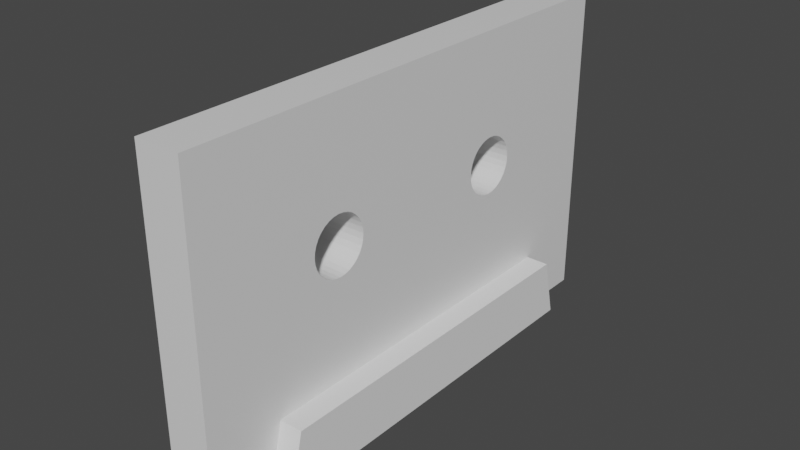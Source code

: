 # Source: cassette.blend  (saved by Blender 2.82.7; exported with 4.5.12 LTS)
import bpy
from mathutils import Matrix  # noqa: F401  (used for matrix-valued properties, if any)

bpy.ops.wm.read_factory_settings(use_empty=True)
scene = bpy.context.scene
scene.name = 'Scene'

# ---- collections
col_collection = bpy.data.collections.new('Collection'); scene.collection.children.link(col_collection)

# ---- materials (node trees are filled in below, after node groups)
mat_material = bpy.data.materials.new('Material')
mat_material.alpha_threshold = 0.0
mat_material.use_transparent_shadow = False
mat_material.line_color = (0.0, 0.0, 0.0, 1.0)

# ---- material node trees
mat_material.use_nodes = True; mat_material.node_tree.nodes.clear()
_N = mat_material.node_tree.nodes; _L = mat_material.node_tree.links
n0 = _N.new('ShaderNodeOutputMaterial'); n0.name = 'Material Output'; n0.location = (300, 300)
n1 = _N.new('ShaderNodeBsdfPrincipled'); n1.name = 'Principled BSDF'; n1.location = (10, 300)
n1.distribution = 'GGX'
n1.subsurface_method = 'BURLEY'
n1.inputs[2].default_value = 0.4
n1.inputs[3].default_value = 1.45
n1.inputs[27].default_value = (0.0, 0.0, 0.0, 1.0)
n1.inputs[28].default_value = 1.0
_L.new(n1.outputs[0], n0.inputs[0])
n0.is_active_output = True

# ---- world
world_world = bpy.data.worlds.new('World'); scene.world = world_world
world_world.use_nodes = True; world_world.node_tree.nodes.clear()
_N = world_world.node_tree.nodes; _L = world_world.node_tree.links
n0 = _N.new('ShaderNodeOutputWorld'); n0.name = 'World Output'; n0.location = (300, 300)
n1 = _N.new('ShaderNodeBackground'); n1.name = 'Background'; n1.location = (10, 300)
n1.inputs[0].default_value = (0.05088, 0.05088, 0.05088, 1.0)
_L.new(n1.outputs[0], n0.inputs[0])
n0.is_active_output = True
world_world.color = (0.05088, 0.05088, 0.05088)
world_world.use_sun_shadow = False
world_world.sun_shadow_jitter_overblur = 0.0

# ---- meshes
me_cube = bpy.data.meshes.new('Cube')
me_cube.from_pydata([(1.0, 1.0, 1.0), (1.0, 1.0, -1.0), (1.0, -1.0, 1.0), (1.0, -1.0, -1.0), (-1.0, 1.0, 1.0), (-1.0, 1.0, -1.0), (-1.0, -1.0, 1.0), (-1.0, -1.0, -1.0), (-1.0, -0.2986, 0.1104), (1.0, -0.2986, 0.1104), (-1.0, -0.29, 0.1793), (1.0, -0.29, 0.1793), (-1.0, -0.2922, 0.1442), (1.0, -0.2922, 0.1442), (-1.0, -0.4663, 0.02963), (1.0, -0.4663, 0.02963), (-1.0, -0.4835, 0.05202), (1.0, -0.4835, 0.05202), (-1.0, -0.4467, 0.013), (1.0, -0.4467, 0.013), (-1.0, -0.4976, 0.0793), (1.0, -0.4976, 0.0793), (-1.0, -0.5167, 0.1793), (1.0, -0.5167, 0.1793), (-1.0, -0.5145, 0.2144), (1.0, -0.5145, 0.2144), (-1.0, -0.5145, 0.1442), (1.0, -0.5145, 0.1442), (-1.0, -0.3812, 0.3558), (1.0, -0.3812, 0.3558), (-1.0, -0.3232, 0.3066), (1.0, -0.3232, 0.3066), (-1.0, -0.3091, 0.2793), (1.0, -0.3091, 0.2793), (-1.0, -0.5081, 0.2482), (1.0, -0.5081, 0.2482), (-1.0, -0.36, 0.3456), (1.0, -0.36, 0.3456), (-1.0, -0.3404, 0.02963), (1.0, -0.3404, 0.02963), (-1.0, -0.3232, 0.05202), (1.0, -0.3232, 0.05202), (-1.0, -0.2922, 0.2144), (1.0, -0.2922, 0.2144), (-1.0, -0.36, 0.013), (1.0, -0.36, 0.013), (-1.0, -0.4467, 0.3456), (1.0, -0.4467, 0.3456), (-1.0, -0.4255, 0.3558), (1.0, -0.4255, 0.3558), (-1.0, -0.4663, 0.329), (1.0, -0.4663, 0.329), (-1.0, -0.4034, 0.3593), (1.0, -0.4034, 0.3593), (-1.0, -0.4255, 0.002757), (1.0, -0.4255, 0.002757), (-1.0, -0.3091, 0.0793), (1.0, -0.3091, 0.0793), (-1.0, -0.5081, 0.1104), (1.0, -0.5081, 0.1104), (-1.0, -0.4034, -0.000702), (1.0, -0.4034, -0.000702), (-1.0, -0.3404, 0.329), (1.0, -0.3404, 0.329), (-1.0, -0.4835, 0.3066), (1.0, -0.4835, 0.3066), (-1.0, -0.4976, 0.2793), (1.0, -0.4976, 0.2793), (-1.0, -0.3812, 0.002757), (1.0, -0.3812, 0.002757), (-1.0, -0.2986, 0.2482), (1.0, -0.2986, 0.2482), (1.0, 0.5081, 0.1104), (-1.0, 0.5081, 0.1104), (1.0, 0.5167, 0.1793), (-1.0, 0.5167, 0.1793), (1.0, 0.5145, 0.1442), (-1.0, 0.5145, 0.1442), (1.0, 0.3404, 0.02963), (-1.0, 0.3404, 0.02963), (1.0, 0.3232, 0.05202), (-1.0, 0.3232, 0.05202), (1.0, 0.36, 0.013), (-1.0, 0.36, 0.013), (1.0, 0.3091, 0.0793), (-1.0, 0.3091, 0.0793), (1.0, 0.29, 0.1793), (-1.0, 0.29, 0.1793), (1.0, 0.2922, 0.2144), (-1.0, 0.2922, 0.2144), (1.0, 0.2922, 0.1442), (-1.0, 0.2922, 0.1442), (1.0, 0.4255, 0.3558), (-1.0, 0.4255, 0.3558), (1.0, 0.4835, 0.3066), (-1.0, 0.4835, 0.3066), (1.0, 0.4976, 0.2793), (-1.0, 0.4976, 0.2793), (1.0, 0.2986, 0.2482), (-1.0, 0.2986, 0.2482), (1.0, 0.4467, 0.3456), (-1.0, 0.4467, 0.3456), (1.0, 0.4663, 0.02963), (-1.0, 0.4663, 0.02963), (1.0, 0.4835, 0.05202), (-1.0, 0.4835, 0.05202), (1.0, 0.5145, 0.2144), (-1.0, 0.5145, 0.2144), (1.0, 0.4467, 0.013), (-1.0, 0.4467, 0.013), (1.0, 0.36, 0.3456), (-1.0, 0.36, 0.3456), (1.0, 0.3812, 0.3558), (-1.0, 0.3812, 0.3558), (1.0, 0.3404, 0.329), (-1.0, 0.3404, 0.329), (1.0, 0.4034, 0.3593), (-1.0, 0.4034, 0.3593), (1.0, 0.3812, 0.002757), (-1.0, 0.3812, 0.002757), (1.0, 0.4976, 0.0793), (-1.0, 0.4976, 0.0793), (1.0, 0.2986, 0.1104), (-1.0, 0.2986, 0.1104), (1.0, 0.4034, -0.000702), (-1.0, 0.4034, -0.000702), (1.0, 0.4663, 0.329), (-1.0, 0.4663, 0.329), (1.0, 0.3232, 0.3066), (-1.0, 0.3232, 0.3066), (1.0, 0.3091, 0.2793), (-1.0, 0.3091, 0.2793), (1.0, 0.4255, 0.002757), (-1.0, 0.4255, 0.002757), (1.0, 0.5081, 0.2482), (-1.0, 0.5081, 0.2482)], [], [(0, 4, 6, 2), (3, 2, 6, 7), (7, 6, 22, 26, 58, 20, 16, 14, 18, 54, 60, 68, 44, 38, 40, 56, 8, 12, 10, 87, 91, 123, 85, 81, 79, 83, 119, 125, 133, 109, 103, 105, 121, 73, 77, 75, 4, 5), (5, 1, 3, 7), (1, 0, 74, 76, 72, 120, 104, 102, 108, 132, 124, 118, 82, 78, 80, 84, 122, 90, 86, 11, 13, 9, 57, 41, 39, 45, 69, 61, 55, 19, 15, 17, 21, 59, 27, 23, 2, 3), (5, 4, 0, 1), (49, 48, 52, 53), (65, 64, 50, 51), (51, 50, 46, 47), (69, 68, 60, 61), (29, 28, 36, 37), (53, 52, 28, 29), (63, 62, 30, 31), (11, 10, 12, 13), (27, 26, 22, 23), (39, 38, 44, 45), (23, 22, 24, 25), (13, 12, 8, 9), (31, 30, 32, 33), (21, 20, 58, 59), (33, 32, 70, 71), (67, 66, 64, 65), (57, 56, 40, 41), (45, 44, 68, 69), (2, 23, 25, 35, 67, 65, 51, 47, 49, 53, 29, 37, 63, 31, 33, 71, 43, 11, 0), (35, 34, 66, 67), (17, 16, 20, 21), (19, 18, 14, 15), (37, 36, 62, 63), (43, 42, 10, 11), (61, 60, 54, 55), (47, 46, 48, 49), (59, 58, 26, 27), (9, 8, 56, 57), (71, 70, 42, 43), (25, 24, 34, 35), (55, 54, 18, 19), (41, 40, 38, 39), (15, 14, 16, 17), (4, 10, 42, 70, 32, 30, 62, 36, 28, 52, 48, 46, 50, 64, 66, 34, 24, 22, 6), (112, 113, 117, 116), (128, 129, 115, 114), (114, 115, 111, 110), (132, 133, 125, 124), (92, 93, 101, 100), (116, 117, 93, 92), (126, 127, 95, 94), (74, 75, 77, 76), (90, 91, 87, 86), (102, 103, 109, 108), (86, 87, 89, 88), (76, 77, 73, 72), (94, 95, 97, 96), (84, 85, 123, 122), (96, 97, 135, 134), (130, 131, 129, 128), (120, 121, 105, 104), (108, 109, 133, 132), (11, 86, 88, 98, 130, 128, 114, 110, 112, 116, 92, 100, 126, 94, 96, 134, 106, 74, 0), (98, 99, 131, 130), (80, 81, 85, 84), (82, 83, 79, 78), (100, 101, 127, 126), (106, 107, 75, 74), (124, 125, 119, 118), (110, 111, 113, 112), (122, 123, 91, 90), (72, 73, 121, 120), (134, 135, 107, 106), (88, 89, 99, 98), (118, 119, 83, 82), (104, 105, 103, 102), (78, 79, 81, 80), (4, 75, 107, 135, 97, 95, 127, 101, 93, 117, 113, 111, 115, 129, 131, 99, 89, 87, 10)])
_uv = me_cube.uv_layers.new(name='UVMap')
_uv.uv.foreach_set('vector', [0.375, 0.0, 0.625, 0.0, 0.625, 0.25, 0.375, 0.25, 0.375, 0.25, 0.625, 0.25, 0.625, 0.5, 0.375, 0.5, 0.375, 0.5, 0.625, 0.5, 0.5224, 0.5604, 0.518, 0.5607, 0.5138, 0.5615, 0.5099, 0.5628, 0.5065, 0.5646, 0.5037, 0.5667, 0.5016, 0.5692, 0.5003, 0.5718, 0.4999, 0.5746, 0.5003, 0.5773, 0.5016, 0.58, 0.5037, 0.5825, 0.5065, 0.5846, 0.5099, 0.5864, 0.5138, 0.5877, 0.518, 0.5885, 0.5224, 0.5887, 0.5224, 0.6613, 0.518, 0.6615, 0.5138, 0.6623, 0.5099, 0.6636, 0.5065, 0.6654, 0.5037, 0.6675, 0.5016, 0.67, 0.5003, 0.6727, 0.4999, 0.6754, 0.5003, 0.6782, 0.5016, 0.6808, 0.5037, 0.6833, 0.5065, 0.6854, 0.5099, 0.6872, 0.5138, 0.6885, 0.518, 0.6893, 0.5224, 0.6896, 0.625, 0.75, 0.375, 0.75, 0.375, 0.75, 0.625, 0.75, 0.625, 1.0, 0.375, 1.0, 0.125, 0.5, 0.375, 0.5, 0.2724, 0.5604, 0.268, 0.5607, 0.2638, 0.5615, 0.2599, 0.5628, 0.2565, 0.5646, 0.2537, 0.5667, 0.2516, 0.5692, 0.2503, 0.5718, 0.2499, 0.5746, 0.2503, 0.5773, 0.2516, 0.58, 0.2537, 0.5825, 0.2565, 0.5846, 0.2599, 0.5864, 0.2638, 0.5877, 0.268, 0.5885, 0.2724, 0.5888, 0.2724, 0.6613, 0.268, 0.6615, 0.2638, 0.6623, 0.2599, 0.6636, 0.2565, 0.6654, 0.2537, 0.6675, 0.2516, 0.67, 0.2503, 0.6727, 0.2499, 0.6754, 0.2503, 0.6782, 0.2516, 0.6808, 0.2537, 0.6833, 0.2565, 0.6854, 0.2599, 0.6872, 0.2638, 0.6885, 0.268, 0.6893, 0.2724, 0.6896, 0.375, 0.75, 0.125, 0.75, 0.625, 0.5, 0.875, 0.5, 0.875, 0.75, 0.625, 0.75, 0.7188, 0.6168, 0.7188, 0.8832, 0.75, 0.8832, 0.75, 0.6168, 0.625, 0.6168, 0.625, 0.8832, 0.6562, 0.8832, 0.6562, 0.6168, 0.6562, 0.6168, 0.6562, 0.8832, 0.6875, 0.8832, 0.6875, 0.6168, 0.2188, 0.6168, 0.2188, 0.8832, 0.25, 0.8832, 0.25, 0.6168, 0.7812, 0.6168, 0.7812, 0.8832, 0.8125, 0.8832, 0.8125, 0.6168, 0.75, 0.6168, 0.75, 0.8832, 0.7812, 0.8832, 0.7812, 0.6168, 0.8438, 0.6168, 0.8438, 0.8832, 0.875, 0.8832, 0.875, 0.6168, 0.0, 0.6168, 0.0, 0.8832, 0.03125, 0.8832, 0.03125, 0.6168, 0.4688, 0.6168, 0.4688, 0.8832, 0.5, 0.8832, 0.5, 0.6168, 0.1562, 0.6168, 0.1562, 0.8832, 0.1875, 0.8832, 0.1875, 0.6168, 0.5, 0.6168, 0.5, 0.8832, 0.5312, 0.8832, 0.5312, 0.6168, 0.03125, 0.6168, 0.03125, 0.8832, 0.0625, 0.8832, 0.0625, 0.6168, 0.875, 0.6168, 0.875, 0.8832, 0.9062, 0.8832, 0.9062, 0.6168, 0.4062, 0.6168, 0.4062, 0.8832, 0.4375, 0.8832, 0.4375, 0.6168, 0.9062, 0.6168, 0.9062, 0.8832, 0.9375, 0.8832, 0.9375, 0.6168, 0.5938, 0.6168, 0.5938, 0.8832, 0.625, 0.8832, 0.625, 0.6168, 0.09375, 0.6168, 0.09375, 0.8832, 0.125, 0.8832, 0.125, 0.6168, 0.1875, 0.6168, 0.1875, 0.8832, 0.2188, 0.8832, 0.2188, 0.6168, 0.375, 0.75, 0.2724, 0.6896, 0.2768, 0.6893, 0.281, 0.6885, 0.2849, 0.6872, 0.2883, 0.6854, 0.2911, 0.6833, 0.2932, 0.6808, 0.2945, 0.6782, 0.2949, 0.6754, 0.2945, 0.6727, 0.2932, 0.67, 0.2911, 0.6675, 0.2883, 0.6654, 0.2849, 0.6636, 0.281, 0.6623, 0.2768, 0.6615, 0.2724, 0.6613, 0.375, 0.5, 0.5625, 0.6168, 0.5625, 0.8832, 0.5938, 0.8832, 0.5938, 0.6168, 0.375, 0.6168, 0.375, 0.8832, 0.4062, 0.8832, 0.4062, 0.6168, 0.3125, 0.6168, 0.3125, 0.8832, 0.3438, 0.8832, 0.3438, 0.6168, 0.8125, 0.6168, 0.8125, 0.8832, 0.8438, 0.8832, 0.8438, 0.6168, 0.9688, 0.6168, 0.9688, 0.8832, 1.0, 0.8832, 1.0, 0.6168, 0.25, 0.6168, 0.25, 0.8832, 0.2812, 0.8832, 0.2812, 0.6168, 0.6875, 0.6168, 0.6875, 0.8832, 0.7188, 0.8832, 0.7188, 0.6168, 0.4375, 0.6168, 0.4375, 0.8832, 0.4688, 0.8832, 0.4688, 0.6168, 0.0625, 0.6168, 0.0625, 0.8832, 0.09375, 0.8832, 0.09375, 0.6168, 0.9375, 0.6168, 0.9375, 0.8832, 0.9688, 0.8832, 0.9688, 0.6168, 0.5312, 0.6168, 0.5312, 0.8832, 0.5625, 0.8832, 0.5625, 0.6168, 0.2812, 0.6168, 0.2812, 0.8832, 0.3125, 0.8832, 0.3125, 0.6168, 0.125, 0.6168, 0.125, 0.8832, 0.1562, 0.8832, 0.1562, 0.6168, 0.3438, 0.6168, 0.3438, 0.8832, 0.375, 0.8832, 0.375, 0.6168, 0.625, 0.75, 0.5224, 0.5887, 0.5268, 0.5885, 0.531, 0.5877, 0.5349, 0.5864, 0.5383, 0.5846, 0.5411, 0.5825, 0.5432, 0.58, 0.5445, 0.5773, 0.5449, 0.5746, 0.5445, 0.5718, 0.5432, 0.5692, 0.5411, 0.5667, 0.5383, 0.5646, 0.5349, 0.5628, 0.531, 0.5615, 0.5268, 0.5607, 0.5224, 0.5604, 0.625, 0.5, 0.7188, 0.6168, 0.7188, 0.8832, 0.75, 0.8832, 0.75, 0.6168, 0.625, 0.6168, 0.625, 0.8832, 0.6562, 0.8832, 0.6562, 0.6168, 0.6562, 0.6168, 0.6562, 0.8832, 0.6875, 0.8832, 0.6875, 0.6168, 0.2188, 0.6168, 0.2188, 0.8832, 0.25, 0.8832, 0.25, 0.6168, 0.7812, 0.6168, 0.7812, 0.8832, 0.8125, 0.8832, 0.8125, 0.6168, 0.75, 0.6168, 0.75, 0.8832, 0.7812, 0.8832, 0.7812, 0.6168, 0.8438, 0.6168, 0.8438, 0.8832, 0.875, 0.8832, 0.875, 0.6168, 0.0, 0.6168, 0.0, 0.8832, 0.03125, 0.8832, 0.03125, 0.6168, 0.4688, 0.6168, 0.4688, 0.8832, 0.5, 0.8832, 0.5, 0.6168, 0.1562, 0.6168, 0.1562, 0.8832, 0.1875, 0.8832, 0.1875, 0.6168, 0.5, 0.6168, 0.5, 0.8832, 0.5312, 0.8832, 0.5312, 0.6168, 0.03125, 0.6168, 0.03125, 0.8832, 0.0625, 0.8832, 0.0625, 0.6168, 0.875, 0.6168, 0.875, 0.8832, 0.9063, 0.8832, 0.9062, 0.6168, 0.4062, 0.6168, 0.4062, 0.8832, 0.4375, 0.8832, 0.4375, 0.6168, 0.9062, 0.6168, 0.9063, 0.8832, 0.9375, 0.8832, 0.9375, 0.6168, 0.5938, 0.6168, 0.5938, 0.8832, 0.625, 0.8832, 0.625, 0.6168, 0.09375, 0.6168, 0.09375, 0.8832, 0.125, 0.8832, 0.125, 0.6168, 0.1875, 0.6168, 0.1875, 0.8832, 0.2188, 0.8832, 0.2188, 0.6168, 0.2724, 0.6613, 0.2724, 0.5888, 0.2768, 0.5885, 0.281, 0.5877, 0.2849, 0.5864, 0.2883, 0.5846, 0.2911, 0.5825, 0.2932, 0.58, 0.2945, 0.5773, 0.2949, 0.5746, 0.2945, 0.5718, 0.2932, 0.5692, 0.2911, 0.5667, 0.2883, 0.5646, 0.2849, 0.5628, 0.281, 0.5615, 0.2768, 0.5607, 0.2724, 0.5604, 0.375, 0.5, 0.5625, 0.6168, 0.5625, 0.8832, 0.5938, 0.8832, 0.5938, 0.6168, 0.375, 0.6168, 0.375, 0.8832, 0.4062, 0.8832, 0.4062, 0.6168, 0.3125, 0.6168, 0.3125, 0.8832, 0.3438, 0.8832, 0.3438, 0.6168, 0.8125, 0.6168, 0.8125, 0.8832, 0.8438, 0.8832, 0.8438, 0.6168, 0.9688, 0.6168, 0.9688, 0.8832, 1.0, 0.8832, 1.0, 0.6168, 0.25, 0.6168, 0.25, 0.8832, 0.2812, 0.8832, 0.2812, 0.6168, 0.6875, 0.6168, 0.6875, 0.8832, 0.7188, 0.8832, 0.7188, 0.6168, 0.4375, 0.6168, 0.4375, 0.8832, 0.4688, 0.8832, 0.4688, 0.6168, 0.0625, 0.6168, 0.0625, 0.8832, 0.09375, 0.8832, 0.09375, 0.6168, 0.9375, 0.6168, 0.9375, 0.8832, 0.9688, 0.8832, 0.9688, 0.6168, 0.5312, 0.6168, 0.5312, 0.8832, 0.5625, 0.8832, 0.5625, 0.6168, 0.2812, 0.6168, 0.2812, 0.8832, 0.3125, 0.8832, 0.3125, 0.6168, 0.125, 0.6168, 0.125, 0.8832, 0.1562, 0.8832, 0.1562, 0.6168, 0.3438, 0.6168, 0.3438, 0.8832, 0.375, 0.8832, 0.375, 0.6168, 0.625, 0.75, 0.5224, 0.6896, 0.5268, 0.6893, 0.531, 0.6885, 0.5349, 0.6872, 0.5383, 0.6854, 0.5411, 0.6833, 0.5432, 0.6808, 0.5445, 0.6782, 0.5449, 0.6754, 0.5445, 0.6727, 0.5432, 0.67, 0.5411, 0.6675, 0.5383, 0.6654, 0.5349, 0.6636, 0.531, 0.6623, 0.5268, 0.6615, 0.5224, 0.6613, 0.5224, 0.5887])
me_cube.materials.append(mat_material)
me_cube.use_remesh_preserve_volume = False
me_cube.use_remesh_preserve_attributes = False
me_cube.use_mirror_vertex_groups = False
me_cube.update()
me_cube_003 = bpy.data.meshes.new('Cube.003')
me_cube_003.from_pydata([(-1.0, -1.0, -1.0), (-1.0, -0.9283, 1.0), (-1.0, 1.0, -1.0), (-1.0, 0.9283, 1.0), (1.0, -1.0, -1.0), (1.0, -0.9283, 1.0), (1.0, 1.0, -1.0), (1.0, 0.9283, 1.0)], [], [(0, 1, 3, 2), (2, 3, 7, 6), (6, 7, 5, 4), (4, 5, 1, 0), (2, 6, 4, 0), (7, 3, 1, 5)])
_uv = me_cube_003.uv_layers.new(name='UVMap')
_uv.uv.foreach_set('vector', [0.375, 0.0, 0.625, 0.0, 0.625, 0.25, 0.375, 0.25, 0.375, 0.25, 0.625, 0.25, 0.625, 0.5, 0.375, 0.5, 0.375, 0.5, 0.625, 0.5, 0.625, 0.75, 0.375, 0.75, 0.375, 0.75, 0.625, 0.75, 0.625, 1.0, 0.375, 1.0, 0.125, 0.5, 0.375, 0.5, 0.375, 0.75, 0.125, 0.75, 0.625, 0.5, 0.875, 0.5, 0.875, 0.75, 0.625, 0.75])
me_cube_003.use_remesh_preserve_volume = False
me_cube_003.use_remesh_preserve_attributes = False
me_cube_003.use_mirror_vertex_groups = False
me_cube_003.update()

# ---- objects
ob_cube = bpy.data.objects.new('Cube', me_cube)
ob_cube_001 = bpy.data.objects.new('Cube.001', me_cube_003)

# ---- transforms, parenting, visibility, modifiers, constraints
ob_cube.location = (0.0, 0.0, 0.0)
ob_cube.scale = (0.1404, 1.588, 1.0)
ob_cube.lock_rotations_4d = False
ob_cube.empty_display_type = 'ARROWS'
ob_cube.lineart.crease_threshold = 0.0
ob_cube_001.location = (0.0, 0.0, -0.8112)
ob_cube_001.scale = (0.2857, 1.196, 0.1887)
ob_cube_001.lineart.crease_threshold = 0.0

# ---- collection membership
col_collection.objects.link(ob_cube)
col_collection.objects.link(ob_cube_001)

# ---- scene / render settings (as saved in the file)
scene.frame_start = 1; scene.frame_end = 250; scene.frame_set(1)
scene.render.engine = 'BLENDER_EEVEE_NEXT'
scene.cycles.use_denoising = False
scene.cycles.samples = 128
scene.cycles.sampling_pattern = 'TABULATED_SOBOL'
scene.cycles.use_adaptive_sampling = False
scene.cycles.use_light_tree = False
scene.view_settings.view_transform = 'Filmic'
bpy.context.view_layer.update()

# ---- added for rendering (the .blend has no active camera and no usable light): camera, sun
cam_auto = bpy.data.cameras.new('AutoCamera')
cam_auto.lens = 50.0
cam_auto.sensor_width = 36.0
cam_auto.clip_end = 1000.0
ob_auto_camera = bpy.data.objects.new('AutoCamera', cam_auto)
scene.collection.objects.link(ob_auto_camera)
ob_auto_camera.location = (3.51262, -4.21514, 2.81009)
ob_auto_camera.rotation_euler = (1.09748, -7.21219e-08, 0.694738)
scene.camera = ob_auto_camera
light_auto_sun = bpy.data.lights.new('AutoSun', 'SUN')
light_auto_sun.energy = 3.0
light_auto_sun.angle = 0.0523599
ob_auto_sun = bpy.data.objects.new('AutoSun', light_auto_sun)
scene.collection.objects.link(ob_auto_sun)
ob_auto_sun.rotation_euler = (0.872665, 0.174533, 0.523599)
bpy.context.view_layer.update()
